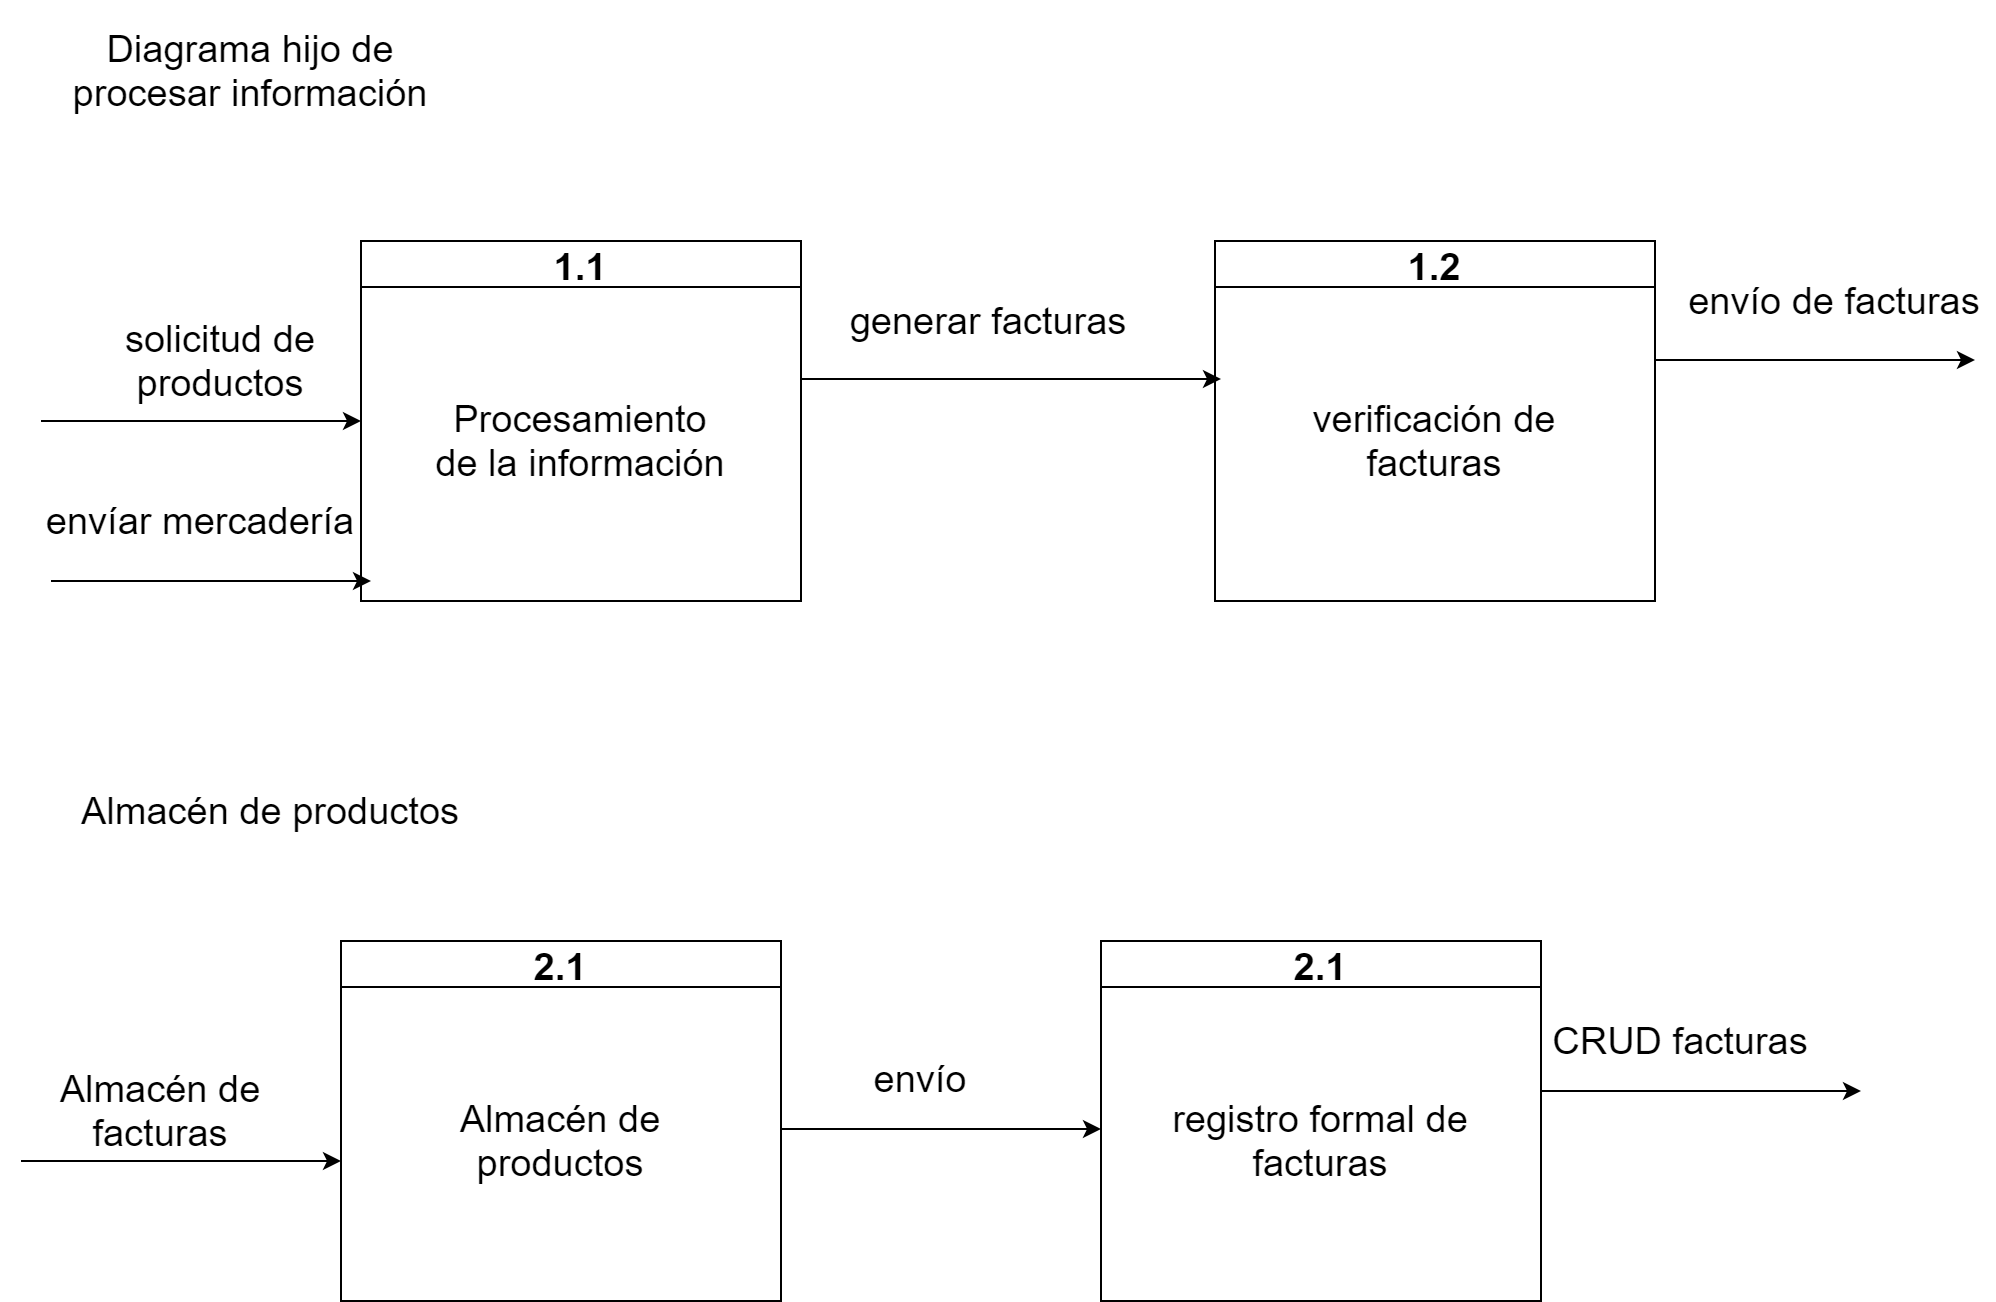

The diagram above was exported from draw.io. Its source (the exported page's mxGraphModel, read from the mxfile embedded in the PNG):
<mxGraphModel dx="782" dy="681" grid="1" gridSize="10" guides="1" tooltips="1" connect="1" arrows="1" fold="1" page="1" pageScale="1" pageWidth="827" pageHeight="1169" math="0" shadow="0">
  <root>
    <mxCell id="0" />
    <mxCell id="1" parent="0" />
    <mxCell id="Yn55Z8QG5OEls74nk6f2-1" value="Diagrama hijo de procesar información" style="text;html=1;strokeColor=none;fillColor=none;align=center;verticalAlign=middle;whiteSpace=wrap;rounded=0;fontSize=19;" vertex="1" parent="1">
      <mxGeometry x="20" y="20" width="210" height="70" as="geometry" />
    </mxCell>
    <mxCell id="Yn55Z8QG5OEls74nk6f2-2" value="1.1" style="swimlane;fontSize=19;" vertex="1" parent="1">
      <mxGeometry x="180" y="140" width="220" height="180" as="geometry" />
    </mxCell>
    <mxCell id="Yn55Z8QG5OEls74nk6f2-3" value="Procesamiento&lt;br&gt;de la información" style="text;html=1;strokeColor=none;fillColor=none;align=center;verticalAlign=middle;whiteSpace=wrap;rounded=0;fontSize=19;" vertex="1" parent="Yn55Z8QG5OEls74nk6f2-2">
      <mxGeometry x="35" y="40" width="150" height="120" as="geometry" />
    </mxCell>
    <mxCell id="Yn55Z8QG5OEls74nk6f2-4" value="" style="endArrow=classic;html=1;fontSize=19;entryX=0;entryY=0.5;entryDx=0;entryDy=0;" edge="1" parent="1" target="Yn55Z8QG5OEls74nk6f2-2">
      <mxGeometry width="50" height="50" relative="1" as="geometry">
        <mxPoint x="20" y="230" as="sourcePoint" />
        <mxPoint x="90" y="230" as="targetPoint" />
      </mxGeometry>
    </mxCell>
    <mxCell id="Yn55Z8QG5OEls74nk6f2-5" value="solicitud de productos" style="text;html=1;strokeColor=none;fillColor=none;align=center;verticalAlign=middle;whiteSpace=wrap;rounded=0;fontSize=19;" vertex="1" parent="1">
      <mxGeometry x="30" y="190" width="160" height="20" as="geometry" />
    </mxCell>
    <mxCell id="Yn55Z8QG5OEls74nk6f2-6" value="" style="endArrow=classic;html=1;fontSize=19;entryX=0;entryY=0.5;entryDx=0;entryDy=0;" edge="1" parent="1">
      <mxGeometry width="50" height="50" relative="1" as="geometry">
        <mxPoint x="25" y="310" as="sourcePoint" />
        <mxPoint x="185" y="310" as="targetPoint" />
      </mxGeometry>
    </mxCell>
    <mxCell id="Yn55Z8QG5OEls74nk6f2-7" value="envíar mercadería" style="text;html=1;strokeColor=none;fillColor=none;align=center;verticalAlign=middle;whiteSpace=wrap;rounded=0;fontSize=19;" vertex="1" parent="1">
      <mxGeometry x="20" y="270" width="160" height="20" as="geometry" />
    </mxCell>
    <mxCell id="Yn55Z8QG5OEls74nk6f2-8" value="1.2" style="swimlane;fontSize=19;startSize=23;" vertex="1" parent="1">
      <mxGeometry x="607" y="140" width="220" height="180" as="geometry" />
    </mxCell>
    <mxCell id="Yn55Z8QG5OEls74nk6f2-9" value="verificación de facturas" style="text;html=1;strokeColor=none;fillColor=none;align=center;verticalAlign=middle;whiteSpace=wrap;rounded=0;fontSize=19;" vertex="1" parent="Yn55Z8QG5OEls74nk6f2-8">
      <mxGeometry x="35" y="40" width="150" height="120" as="geometry" />
    </mxCell>
    <mxCell id="Yn55Z8QG5OEls74nk6f2-12" value="" style="endArrow=classic;html=1;fontSize=19;" edge="1" parent="1">
      <mxGeometry width="50" height="50" relative="1" as="geometry">
        <mxPoint x="400" y="209" as="sourcePoint" />
        <mxPoint x="610" y="209" as="targetPoint" />
      </mxGeometry>
    </mxCell>
    <mxCell id="Yn55Z8QG5OEls74nk6f2-13" value="generar facturas" style="text;html=1;strokeColor=none;fillColor=none;align=center;verticalAlign=middle;whiteSpace=wrap;rounded=0;fontSize=19;" vertex="1" parent="1">
      <mxGeometry x="414" y="170" width="160" height="20" as="geometry" />
    </mxCell>
    <mxCell id="Yn55Z8QG5OEls74nk6f2-14" value="" style="endArrow=classic;html=1;fontSize=19;entryX=0;entryY=0.5;entryDx=0;entryDy=0;" edge="1" parent="1">
      <mxGeometry width="50" height="50" relative="1" as="geometry">
        <mxPoint x="827" y="199.5" as="sourcePoint" />
        <mxPoint x="987" y="199.5" as="targetPoint" />
      </mxGeometry>
    </mxCell>
    <mxCell id="Yn55Z8QG5OEls74nk6f2-15" value="envío de facturas" style="text;html=1;strokeColor=none;fillColor=none;align=center;verticalAlign=middle;whiteSpace=wrap;rounded=0;fontSize=19;" vertex="1" parent="1">
      <mxGeometry x="837" y="159.5" width="160" height="20" as="geometry" />
    </mxCell>
    <mxCell id="Yn55Z8QG5OEls74nk6f2-16" value="Almacén de productos" style="text;html=1;strokeColor=none;fillColor=none;align=center;verticalAlign=middle;whiteSpace=wrap;rounded=0;fontSize=19;" vertex="1" parent="1">
      <mxGeometry x="30" y="390" width="210" height="70" as="geometry" />
    </mxCell>
    <mxCell id="Yn55Z8QG5OEls74nk6f2-18" value="2.1" style="swimlane;fontSize=19;" vertex="1" parent="1">
      <mxGeometry x="170" y="490" width="220" height="180" as="geometry" />
    </mxCell>
    <mxCell id="Yn55Z8QG5OEls74nk6f2-19" value="Almacén de productos" style="text;html=1;strokeColor=none;fillColor=none;align=center;verticalAlign=middle;whiteSpace=wrap;rounded=0;fontSize=19;" vertex="1" parent="Yn55Z8QG5OEls74nk6f2-18">
      <mxGeometry x="35" y="40" width="150" height="120" as="geometry" />
    </mxCell>
    <mxCell id="Yn55Z8QG5OEls74nk6f2-21" value="" style="endArrow=classic;html=1;fontSize=19;entryX=0;entryY=0.5;entryDx=0;entryDy=0;" edge="1" parent="1">
      <mxGeometry width="50" height="50" relative="1" as="geometry">
        <mxPoint x="10" y="600" as="sourcePoint" />
        <mxPoint x="170" y="600" as="targetPoint" />
      </mxGeometry>
    </mxCell>
    <mxCell id="Yn55Z8QG5OEls74nk6f2-22" value="Almacén de facturas" style="text;html=1;strokeColor=none;fillColor=none;align=center;verticalAlign=middle;whiteSpace=wrap;rounded=0;fontSize=19;" vertex="1" parent="1">
      <mxGeometry y="565" width="160" height="20" as="geometry" />
    </mxCell>
    <mxCell id="Yn55Z8QG5OEls74nk6f2-23" value="2.1" style="swimlane;fontSize=19;" vertex="1" parent="1">
      <mxGeometry x="550" y="490" width="220" height="180" as="geometry" />
    </mxCell>
    <mxCell id="Yn55Z8QG5OEls74nk6f2-24" value="registro formal de facturas" style="text;html=1;strokeColor=none;fillColor=none;align=center;verticalAlign=middle;whiteSpace=wrap;rounded=0;fontSize=19;" vertex="1" parent="Yn55Z8QG5OEls74nk6f2-23">
      <mxGeometry x="35" y="40" width="150" height="120" as="geometry" />
    </mxCell>
    <mxCell id="Yn55Z8QG5OEls74nk6f2-25" value="" style="endArrow=classic;html=1;fontSize=19;entryX=0;entryY=0.5;entryDx=0;entryDy=0;" edge="1" parent="1">
      <mxGeometry width="50" height="50" relative="1" as="geometry">
        <mxPoint x="390" y="584" as="sourcePoint" />
        <mxPoint x="550" y="584" as="targetPoint" />
      </mxGeometry>
    </mxCell>
    <mxCell id="Yn55Z8QG5OEls74nk6f2-26" value="envío" style="text;html=1;strokeColor=none;fillColor=none;align=center;verticalAlign=middle;whiteSpace=wrap;rounded=0;fontSize=19;" vertex="1" parent="1">
      <mxGeometry x="380" y="549" width="160" height="20" as="geometry" />
    </mxCell>
    <mxCell id="Yn55Z8QG5OEls74nk6f2-27" value="" style="endArrow=classic;html=1;fontSize=19;entryX=0;entryY=0.5;entryDx=0;entryDy=0;" edge="1" parent="1">
      <mxGeometry width="50" height="50" relative="1" as="geometry">
        <mxPoint x="770" y="565" as="sourcePoint" />
        <mxPoint x="930" y="565" as="targetPoint" />
      </mxGeometry>
    </mxCell>
    <mxCell id="Yn55Z8QG5OEls74nk6f2-28" value="CRUD facturas" style="text;html=1;strokeColor=none;fillColor=none;align=center;verticalAlign=middle;whiteSpace=wrap;rounded=0;fontSize=19;" vertex="1" parent="1">
      <mxGeometry x="760" y="530" width="160" height="20" as="geometry" />
    </mxCell>
  </root>
</mxGraphModel>